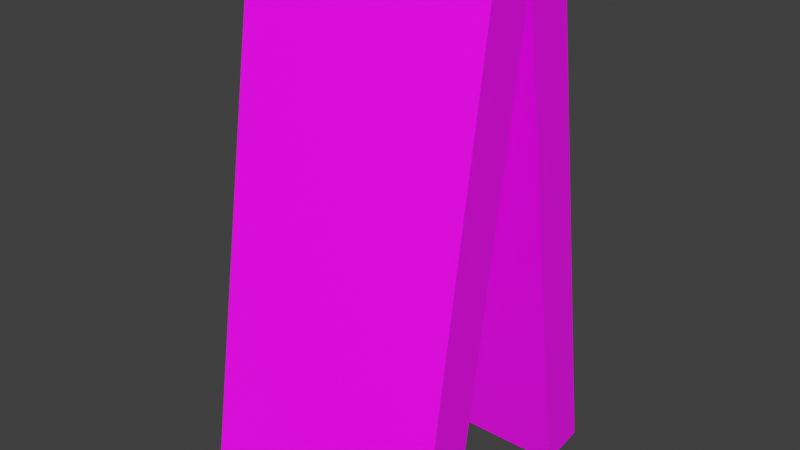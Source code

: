 # Source: sign_blacksmith.blend  (saved by Blender 3.6.13; exported with 4.5.12 LTS)
import bpy
from mathutils import Matrix  # noqa: F401  (used for matrix-valued properties, if any)

bpy.ops.wm.read_factory_settings(use_empty=True)
scene = bpy.context.scene
scene.name = 'Scene'

# ---- collections
col_collection = bpy.data.collections.new('Collection'); scene.collection.children.link(col_collection)

# ---- images (referenced by path relative to the original .blend; pixels are not part of the script)
import os
ASSET_DIR = os.environ.get("B2B_ASSET_DIR", "")  # directory of the original .blend (textures are referenced by path, not embedded)
HERE = os.path.dirname(os.path.abspath(__file__))  # packed textures are extracted next to this script under _unpacked/

def load_image(name, relpath, width, height, colorspace="sRGB"):
    """Load a texture the original file referenced (path relative to the .blend, or extracted next to this script)."""
    p = next((c for c in (os.path.join(HERE, relpath), os.path.join(ASSET_DIR, relpath)) if relpath and os.path.exists(c)), "")
    if p:
        img = bpy.data.images.load(p, check_existing=True)
        img.name = name
    else:  # same state as the original file: an image datablock whose file is absent (Cycles renders it pink)
        img = bpy.data.images.new(name, width, height)
        img.source = "FILE"
        img.filepath = "//" + (relpath or name)
    img.colorspace_settings.name = colorspace
    return img
img_z_posters2_png = load_image('z_posters2.png', 'z_posters2.png', 1024, 1024, 'sRGB')

# ---- materials (node trees are filled in below, after node groups)
mat_z_signs = bpy.data.materials.new('z_signs')
mat_z_signs.alpha_threshold = 0.0
mat_z_signs.use_transparent_shadow = False
mat_z_signs.roughness = 0.5
mat_z_signs.line_color = (0.0, 0.0, 0.0, 1.0)

# ---- material node trees
mat_z_signs.use_nodes = True; mat_z_signs.node_tree.nodes.clear()
_N = mat_z_signs.node_tree.nodes; _L = mat_z_signs.node_tree.links
n0 = _N.new('ShaderNodeOutputMaterial'); n0.name = 'Material Output'; n0.location = (400, 0)
n1 = _N.new('ShaderNodeBsdfPrincipled'); n1.name = 'Principled BSDF'; n1.location = (200, 0)
n1.distribution = 'GGX'
n1.subsurface_method = 'RANDOM_WALK_SKIN'
n1.inputs[3].default_value = 1.45
n1.inputs[27].default_value = (0.0, 0.0, 0.0, 1.0)
n1.inputs[28].default_value = 1.0
n2 = _N.new('ShaderNodeTexImage'); n2.name = 'Image Texture'; n2.location = (-90, -20)
n2.image = img_z_posters2_png
n2.interpolation = 'Closest'
n3 = _N.new('ShaderNodeTexImage'); n3.name = 'Image Texture.001'; n3.location = (-90, -420)
n3.image = img_z_posters2_png
n3.interpolation = 'Closest'
_L.new(n1.outputs[0], n0.inputs[0])
_L.new(n2.outputs[0], n1.inputs[0])
_L.new(n3.outputs[1], n1.inputs[4])
n0.is_active_output = True

# ---- world
world_world = bpy.data.worlds.new('World'); scene.world = world_world
world_world.use_nodes = True; world_world.node_tree.nodes.clear()
_N = world_world.node_tree.nodes; _L = world_world.node_tree.links
n0 = _N.new('ShaderNodeOutputWorld'); n0.name = 'World Output'; n0.location = (300, 300)
n1 = _N.new('ShaderNodeBackground'); n1.name = 'Background'; n1.location = (10, 300)
n1.inputs[0].default_value = (0.05088, 0.05088, 0.05088, 1.0)
_L.new(n1.outputs[0], n0.inputs[0])
n0.is_active_output = True
world_world.color = (0.05088, 0.05088, 0.05088)
world_world.use_sun_shadow = False
world_world.sun_shadow_jitter_overblur = 0.0

# ---- meshes
me_cube = bpy.data.meshes.new('Cube')
me_cube.from_pydata([(-0.5, -0.5, -1.737e-17), (-0.5, -0.1871, 1.975), (0.5, -0.1871, 1.975), (-0.5, -0.3436, 0.9877), (-0.5, 0.2953, 0.09413), (-0.5, -0.3148, -0.02933), (-0.5, -0.1584, 0.9584), (0.5, 0.2953, 0.09413), (0.5, -0.5, 1.737e-17), (0.5, -0.3436, 0.9877), (0.5, -0.4804, 0.1235), (-0.5, -0.4804, 0.1235), (-0.5, -0.2953, 0.09413), (0.5, -0.2953, 0.09413), (0.5, 0.4804, 0.1235), (-0.5, 0.4804, 0.1235), (-0.5, 0.3436, 0.9877), (-0.5, 0.5, 1.737e-17), (0.5, 0.1584, 0.9584), (0.5, 0.3148, -0.02933), (0.5, 0.3436, 0.9877), (-0.5, 0.1871, 1.975), (0.5, 0.1871, 1.975), (0.5, 0.5, -1.737e-17), (0.5, -0.001939, 1.946), (0.5, -0.3148, -0.02933), (0.5, -0.1584, 0.9584), (-0.5, -0.001939, 1.946), (-0.5, 0.001939, 1.946), (-0.5, 0.3148, -0.02933), (-0.5, 0.1584, 0.9584), (0.5, 0.001939, 1.946)], [], [(0, 8, 9, 3), (3, 9, 2, 1), (5, 0, 3, 6), (25, 5, 6, 26), (26, 6, 27, 24), (6, 3, 1, 27), (12, 13, 10, 11), (9, 26, 24, 2), (7, 4, 15, 14), (29, 19, 18, 30), (23, 17, 16, 20), (16, 30, 28, 21), (30, 18, 31, 28), (17, 29, 30, 16), (18, 20, 22, 31), (20, 16, 21, 22), (19, 23, 20, 18), (8, 25, 26, 9), (24, 27, 1, 2), (28, 31, 22, 21)])
_uv = me_cube.uv_layers.new(name='UVMap')
_uv.uv.foreach_set('vector', [0.0003906, 0.778, 0.2496, 0.778, 0.2496, 0.8887, 0.0003906, 0.8887, 0.0003906, 0.8891, 0.2496, 0.8891, 0.2496, 0.9998, 0.0003906, 0.9998, 0.4529, 0.1113, 0.4996, 0.1113, 0.4996, 0.222, 0.4529, 0.222, 0.0003906, 0.1113, 0.2496, 0.1113, 0.2496, 0.222, 0.0003906, 0.222, 0.0003906, 0.2224, 0.2496, 0.2224, 0.2496, 0.3332, 0.0003906, 0.3332, 0.4529, 0.2224, 0.4996, 0.2224, 0.4996, 0.3332, 0.4529, 0.3332, 0.2504, 0.09017, 0.4996, 0.09017, 0.4996, 0.1109, 0.2504, 0.1109, 0.4996, 0.2224, 0.4529, 0.2224, 0.4529, 0.3332, 0.4996, 0.3332, 0.2504, 0.09017, 0.4996, 0.09017, 0.4996, 0.1109, 0.2504, 0.1109, 0.0003906, 0.1113, 0.2496, 0.1113, 0.2496, 0.222, 0.0003906, 0.222, 0.0003906, 0.778, 0.2496, 0.778, 0.2496, 0.8887, 0.0003906, 0.8887, 0.4996, 0.2224, 0.4529, 0.2224, 0.4529, 0.3332, 0.4996, 0.3332, 0.0003906, 0.2224, 0.2496, 0.2224, 0.2496, 0.3332, 0.0003906, 0.3332, 0.4996, 0.1113, 0.4529, 0.1113, 0.4529, 0.222, 0.4996, 0.222, 0.4529, 0.2224, 0.4996, 0.2224, 0.4996, 0.3332, 0.4529, 0.3332, 0.0003906, 0.8891, 0.2496, 0.8891, 0.2496, 0.9998, 0.0003906, 0.9998, 0.4529, 0.1113, 0.4996, 0.1113, 0.4996, 0.222, 0.4529, 0.222, 0.4996, 0.1113, 0.4529, 0.1113, 0.4529, 0.222, 0.4996, 0.222, 0.2504, 0.09017, 0.4996, 0.09017, 0.4996, 0.1109, 0.2504, 0.1109, 0.2504, 0.09017, 0.4996, 0.09017, 0.4996, 0.1109, 0.2504, 0.1109])
me_cube.materials.append(mat_z_signs)
me_cube.use_mirror_vertex_groups = False
me_cube.update()

# ---- objects
ob_cube = bpy.data.objects.new('Cube', me_cube)

# ---- transforms, parenting, visibility, modifiers, constraints
ob_cube.location = (0.0, 0.0, 0.0)
ob_cube.lock_rotations_4d = False
ob_cube.empty_display_type = 'ARROWS'
ob_cube.lineart.crease_threshold = 0.0

# ---- collection membership
col_collection.objects.link(ob_cube)

# ---- scene / render settings (as saved in the file)
scene.frame_start = 1; scene.frame_end = 250; scene.frame_set(1)
scene.render.engine = 'BLENDER_EEVEE_NEXT'
scene.cycles.sampling_pattern = 'TABULATED_SOBOL'
scene.eevee.taa_samples = 1
scene.eevee.use_taa_reprojection = False
scene.view_settings.view_transform = 'Standard'
bpy.context.view_layer.update()

# ---- added for rendering (the .blend has no active camera and no usable light): camera, sun
cam_auto = bpy.data.cameras.new('AutoCamera')
cam_auto.lens = 50.0
cam_auto.sensor_width = 36.0
cam_auto.clip_end = 1000.0
ob_auto_camera = bpy.data.objects.new('AutoCamera', cam_auto)
scene.collection.objects.link(ob_auto_camera)
ob_auto_camera.location = (2.26989, -2.72386, 2.78893)
ob_auto_camera.rotation_euler = (1.09748, -7.21219e-08, 0.694738)
scene.camera = ob_auto_camera
light_auto_sun = bpy.data.lights.new('AutoSun', 'SUN')
light_auto_sun.energy = 3.0
light_auto_sun.angle = 0.0523599
ob_auto_sun = bpy.data.objects.new('AutoSun', light_auto_sun)
scene.collection.objects.link(ob_auto_sun)
ob_auto_sun.rotation_euler = (0.872665, 0.174533, 0.523599)
bpy.context.view_layer.update()

